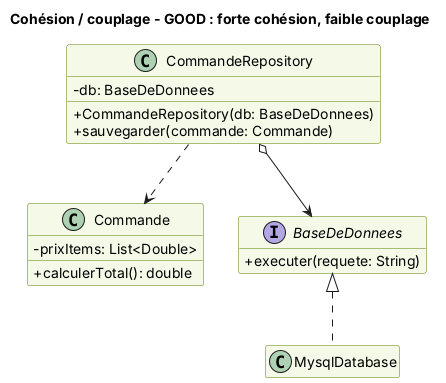

The diagram above was rendered by PlantUML. Its source (embedded in the PNG):
@startuml
skinparam classAttributeIconSize 0
skinparam shadowing false
skinparam defaultFontName Helvetica
skinparam class {
  BackgroundColor #F4F9E8
  BorderColor #5B7F00
}
skinparam NoteBackgroundColor #FFF6D6
hide empty members
title Cohésion / couplage - GOOD : forte cohésion, faible couplage
class Commande {
  -prixItems: List<Double>
  +calculerTotal(): double
}
class CommandeRepository {
  -db: BaseDeDonnees
  +CommandeRepository(db: BaseDeDonnees)
  +sauvegarder(commande: Commande)
}
interface BaseDeDonnees {
  +executer(requete: String)
}
class MysqlDatabase
BaseDeDonnees <|.. MysqlDatabase
CommandeRepository o--> BaseDeDonnees
CommandeRepository ..> Commande
@enduml